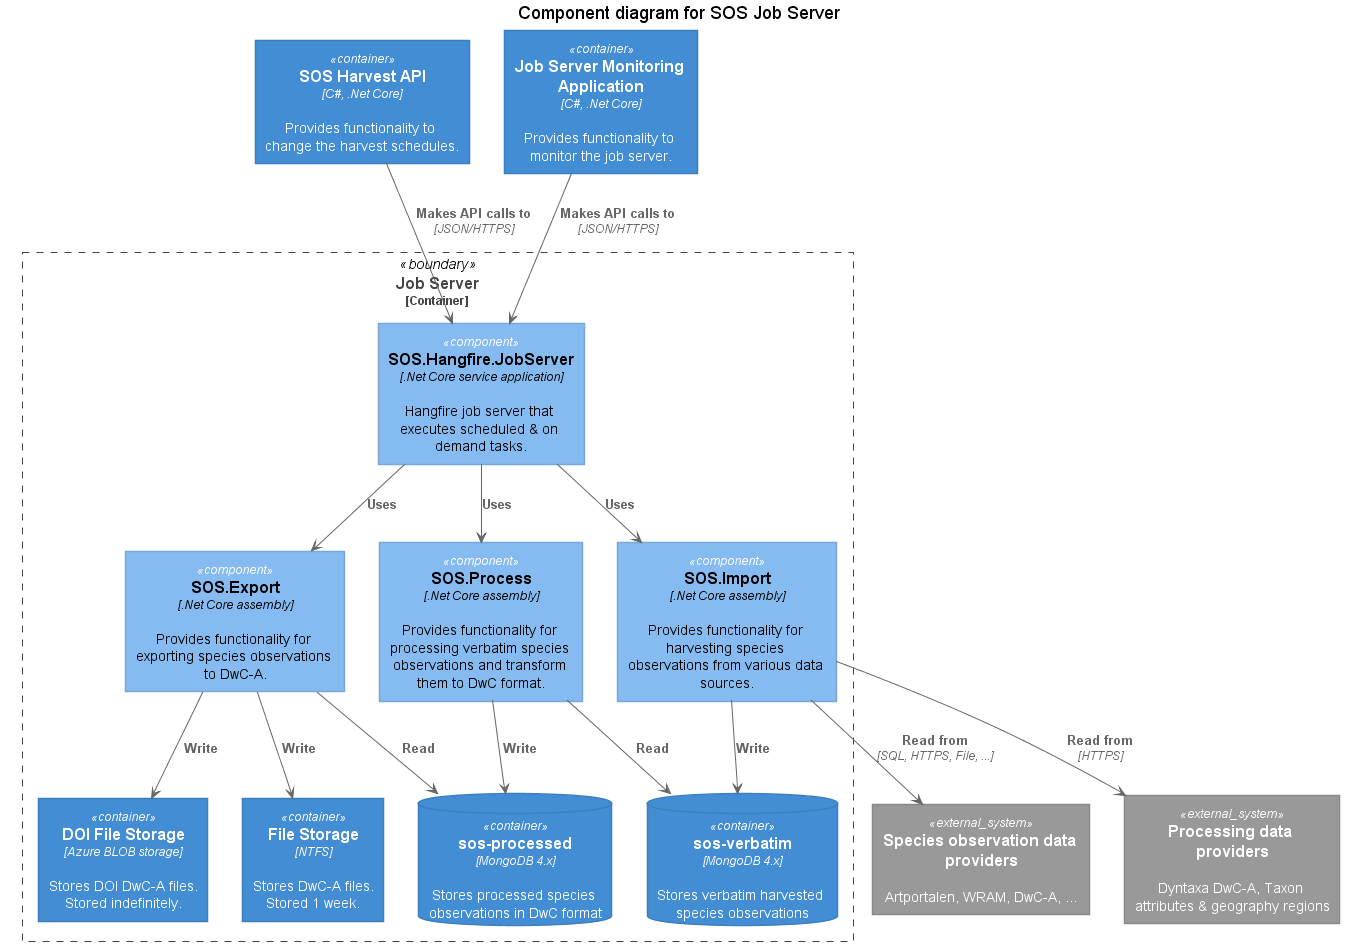

The diagram above was rendered by PlantUML. Its source (embedded in the PNG):
@startuml





skinparam defaultTextAlignment center

skinparam wrapWidth 200
skinparam maxMessageSize 150

skinparam rectangle {
    StereotypeFontSize 12
    shadowing false
}

skinparam database {
    StereotypeFontSize 12
    shadowing false
}

skinparam Arrow {
    Color #666666
    FontColor #666666
    FontSize 12
}

skinparam rectangle<<boundary>> {
    Shadowing false
    StereotypeFontSize 0
    FontColor #444444
    BorderColor #444444
    BorderStyle dashed
}






















skinparam rectangle<<person>> {
    StereotypeFontColor #FFFFFF
    FontColor #FFFFFF
    BackgroundColor #08427B
    BorderColor #073B6F
}

skinparam rectangle<<external_person>> {
    StereotypeFontColor #FFFFFF
    FontColor #FFFFFF
    BackgroundColor #686868
    BorderColor #8A8A8A
}

skinparam rectangle<<system>> {
    StereotypeFontColor #FFFFFF
    FontColor #FFFFFF
    BackgroundColor #1168BD
    BorderColor #3C7FC0
}

skinparam rectangle<<external_system>> {
    StereotypeFontColor #FFFFFF
    FontColor #FFFFFF
    BackgroundColor #999999
    BorderColor #8A8A8A
}

skinparam database<<system>> {
    StereotypeFontColor #FFFFFF
    FontColor #FFFFFF
    BackgroundColor #1168BD
    BorderColor #3C7FC0
}

skinparam database<<external_system>> {
    StereotypeFontColor #FFFFFF
    FontColor #FFFFFF
    BackgroundColor #999999
    BorderColor #8A8A8A
}
















skinparam rectangle<<container>> {
    StereotypeFontColor #FFFFFF
    FontColor #FFFFFF
    BackgroundColor #438DD5
    BorderColor #3C7FC0
}

skinparam database<<container>> {
    StereotypeFontColor #FFFFFF
    FontColor #FFFFFF
    BackgroundColor #438DD5
    BorderColor #3C7FC0
}












skinparam rectangle<<component>> {
    StereotypeFontColor #FFFFFF
    FontColor #000000
    BackgroundColor #85BBF0
    BorderColor #78A8D8
}

skinparam database<<component>> {
    StereotypeFontColor #FFFFFF
    FontColor #000000
    BackgroundColor #85BBF0
    BorderColor #78A8D8
}





title Component diagram for SOS Job Server
rectangle "==SOS Harvest API\n//<size:12>[C#, .Net Core]</size>//\n\n Provides functionality to change the harvest schedules." <<container>> as harvest_api
rectangle "==Job Server Monitoring Application\n//<size:12>[C#, .Net Core]</size>//\n\n Provides functionality to monitor the job server." <<container>> as job_monitoring_application
rectangle "==Species observation data providers\n\n Artportalen, WRAM, DwC-A, ..." <<external_system>> as observation_data_providers
rectangle "==Processing data providers\n\n Dyntaxa DwC-A, Taxon attributes & geography regions" <<external_system>> as processing_data_providers

rectangle "==Job Server\n<size:12>[Container]</size>" <<boundary>> as job_server_container {
    rectangle "==SOS.Hangfire.JobServer\n//<size:12>[.Net Core service application]</size>//\n\n Hangfire job server that executes scheduled & on demand tasks." <<component>> as job_server
    rectangle "==SOS.Import\n//<size:12>[.Net Core assembly]</size>//\n\n Provides functionality for harvesting species observations from various data sources." <<component>> as import_assembly
    rectangle "==SOS.Process\n//<size:12>[.Net Core assembly]</size>//\n\n Provides functionality for processing verbatim species observations and transform them to DwC format." <<component>> as process_assembly
    rectangle "==SOS.Export\n//<size:12>[.Net Core assembly]</size>//\n\n Provides functionality for exporting species observations to DwC-A." <<component>> as export_assembly

    database "==sos-processed\n//<size:12>[MongoDB 4.x]</size>//\n\n Stores processed species observations in DwC format" <<container>> as mongodb_sos_processed
    database "==sos-verbatim\n//<size:12>[MongoDB 4.x]</size>//\n\n Stores verbatim harvested species observations" <<container>> as mongodb_sos_verbatim
    rectangle "==DOI File Storage\n//<size:12>[Azure BLOB storage]</size>//\n\n Stores DOI DwC-A files.\nStored indefinitely." <<container>> as doi_file_storage
    rectangle "==File Storage\n//<size:12>[NTFS]</size>//\n\n Stores DwC-A files.\nStored 1 week." <<container>> as file_storage

    job_server --> import_assembly : "===Uses"
    job_server --> process_assembly : "===Uses"
    job_server --> export_assembly : "===Uses"
    import_assembly --> mongodb_sos_verbatim : "===Write"
    process_assembly --> mongodb_sos_verbatim : "===Read"
    process_assembly --> mongodb_sos_processed : "===Write"
    export_assembly --> mongodb_sos_processed : "===Read"
    export_assembly --> file_storage : "===Write"
    export_assembly --> doi_file_storage : "===Write"    
}

import_assembly --> observation_data_providers : "===Read from\n//<size:12>[SQL, HTTPS, File, ...]</size>//"
import_assembly --> processing_data_providers : "===Read from\n//<size:12>[HTTPS]</size>//"
harvest_api --> job_server : "===Makes API calls to\n//<size:12>[JSON/HTTPS]</size>//"
job_monitoring_application --> job_server : "===Makes API calls to\n//<size:12>[JSON/HTTPS]</size>//"
@enduml